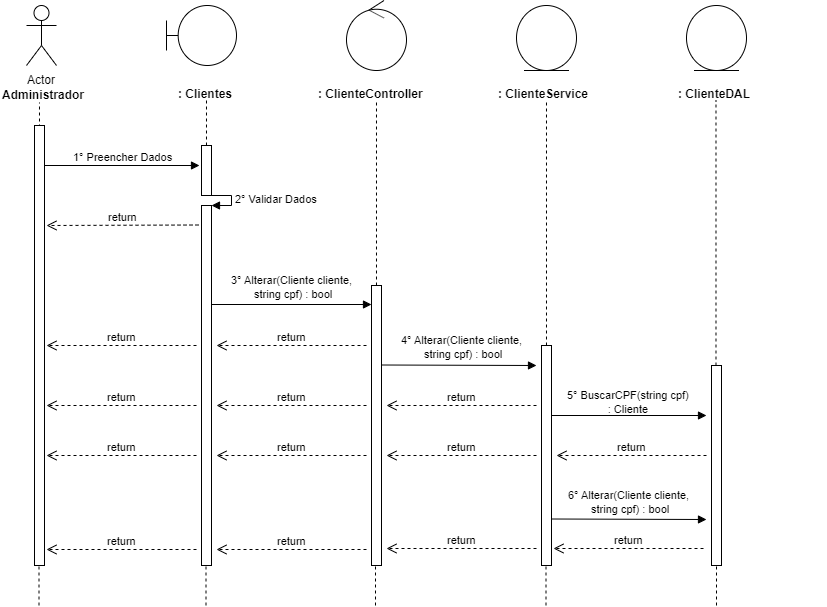

The diagram above was exported from draw.io. Its source (the exported page's mxGraphModel, read from the mxfile embedded in the PNG):
<mxGraphModel dx="1108" dy="433" grid="1" gridSize="10" guides="1" tooltips="1" connect="1" arrows="1" fold="1" page="1" pageScale="1" pageWidth="827" pageHeight="1169" math="0" shadow="0">
  <root>
    <mxCell id="0" />
    <mxCell id="1" parent="0" />
    <mxCell id="0rl8sCd2smoYntP0GRUY-1" value="Actor" style="shape=umlActor;verticalLabelPosition=bottom;labelBackgroundColor=#ffffff;verticalAlign=top;html=1;" parent="1" vertex="1">
      <mxGeometry x="120" y="40" width="30" height="60" as="geometry" />
    </mxCell>
    <mxCell id="0rl8sCd2smoYntP0GRUY-3" value="&lt;b&gt;Administrador&lt;/b&gt;" style="text;html=1;resizable=0;points=[];autosize=1;align=left;verticalAlign=top;spacingTop=-4;" parent="1" vertex="1">
      <mxGeometry x="94" y="120" width="100" height="20" as="geometry" />
    </mxCell>
    <mxCell id="0rl8sCd2smoYntP0GRUY-4" value="" style="endArrow=none;dashed=1;html=1;entryX=0.511;entryY=1.25;entryDx=0;entryDy=0;entryPerimeter=0;" parent="1" edge="1">
      <mxGeometry width="50" height="50" relative="1" as="geometry">
        <mxPoint x="133" y="480" as="sourcePoint" />
        <mxPoint x="132.99" y="137" as="targetPoint" />
      </mxGeometry>
    </mxCell>
    <mxCell id="0rl8sCd2smoYntP0GRUY-8" value="" style="shape=umlBoundary;whiteSpace=wrap;html=1;" parent="1" vertex="1">
      <mxGeometry x="260" y="40" width="70" height="60" as="geometry" />
    </mxCell>
    <mxCell id="0rl8sCd2smoYntP0GRUY-11" value="&lt;b&gt;: Clientes&lt;/b&gt;" style="text;html=1;" parent="1" vertex="1">
      <mxGeometry x="270" y="115" width="150" height="30" as="geometry" />
    </mxCell>
    <mxCell id="0rl8sCd2smoYntP0GRUY-12" value="" style="endArrow=none;dashed=1;html=1;entryX=0.511;entryY=1.25;entryDx=0;entryDy=0;entryPerimeter=0;" parent="1" source="0rl8sCd2smoYntP0GRUY-24" edge="1">
      <mxGeometry width="50" height="50" relative="1" as="geometry">
        <mxPoint x="300" y="480" as="sourcePoint" />
        <mxPoint x="299.99" y="135" as="targetPoint" />
      </mxGeometry>
    </mxCell>
    <mxCell id="0rl8sCd2smoYntP0GRUY-13" value="" style="ellipse;shape=umlControl;whiteSpace=wrap;html=1;" parent="1" vertex="1">
      <mxGeometry x="440" y="35" width="60" height="70" as="geometry" />
    </mxCell>
    <mxCell id="0rl8sCd2smoYntP0GRUY-14" value="&lt;b&gt;: ClienteController&lt;/b&gt;" style="text;html=1;" parent="1" vertex="1">
      <mxGeometry x="410" y="115" width="150" height="30" as="geometry" />
    </mxCell>
    <mxCell id="0rl8sCd2smoYntP0GRUY-15" value="" style="endArrow=none;dashed=1;html=1;entryX=0.511;entryY=1.25;entryDx=0;entryDy=0;entryPerimeter=0;" parent="1" source="0rl8sCd2smoYntP0GRUY-33" edge="1">
      <mxGeometry width="50" height="50" relative="1" as="geometry">
        <mxPoint x="470" y="480" as="sourcePoint" />
        <mxPoint x="469.99" y="135" as="targetPoint" />
      </mxGeometry>
    </mxCell>
    <mxCell id="0rl8sCd2smoYntP0GRUY-16" value="" style="ellipse;shape=umlEntity;whiteSpace=wrap;html=1;" parent="1" vertex="1">
      <mxGeometry x="610" y="40" width="60" height="65" as="geometry" />
    </mxCell>
    <mxCell id="0rl8sCd2smoYntP0GRUY-17" value="&lt;b&gt;: ClienteService&lt;/b&gt;" style="text;html=1;" parent="1" vertex="1">
      <mxGeometry x="590" y="115" width="150" height="30" as="geometry" />
    </mxCell>
    <mxCell id="0rl8sCd2smoYntP0GRUY-18" value="" style="ellipse;shape=umlEntity;whiteSpace=wrap;html=1;" parent="1" vertex="1">
      <mxGeometry x="780" y="40" width="60" height="65" as="geometry" />
    </mxCell>
    <mxCell id="0rl8sCd2smoYntP0GRUY-19" value="&lt;b&gt;: ClienteDAL&lt;/b&gt;" style="text;html=1;" parent="1" vertex="1">
      <mxGeometry x="770" y="115" width="150" height="30" as="geometry" />
    </mxCell>
    <mxCell id="0rl8sCd2smoYntP0GRUY-20" value="" style="endArrow=none;dashed=1;html=1;entryX=0.511;entryY=1.25;entryDx=0;entryDy=0;entryPerimeter=0;" parent="1" source="0rl8sCd2smoYntP0GRUY-40" edge="1">
      <mxGeometry width="50" height="50" relative="1" as="geometry">
        <mxPoint x="640" y="479" as="sourcePoint" />
        <mxPoint x="639.99" y="134" as="targetPoint" />
      </mxGeometry>
    </mxCell>
    <mxCell id="0rl8sCd2smoYntP0GRUY-21" value="" style="endArrow=none;dashed=1;html=1;entryX=0.511;entryY=1.25;entryDx=0;entryDy=0;entryPerimeter=0;" parent="1" source="0rl8sCd2smoYntP0GRUY-45" edge="1">
      <mxGeometry width="50" height="50" relative="1" as="geometry">
        <mxPoint x="809.5" y="480" as="sourcePoint" />
        <mxPoint x="809.49" y="135" as="targetPoint" />
      </mxGeometry>
    </mxCell>
    <mxCell id="0rl8sCd2smoYntP0GRUY-22" value="1° Preencher Dados" style="html=1;verticalAlign=bottom;endArrow=block;" parent="1" source="0rl8sCd2smoYntP0GRUY-37" edge="1">
      <mxGeometry width="80" relative="1" as="geometry">
        <mxPoint x="133" y="200" as="sourcePoint" />
        <mxPoint x="293" y="200" as="targetPoint" />
        <mxPoint as="offset" />
      </mxGeometry>
    </mxCell>
    <mxCell id="0rl8sCd2smoYntP0GRUY-24" value="" style="html=1;points=[];perimeter=orthogonalPerimeter;" parent="1" vertex="1">
      <mxGeometry x="295" y="180" width="10" height="50" as="geometry" />
    </mxCell>
    <mxCell id="0rl8sCd2smoYntP0GRUY-25" value="" style="endArrow=none;dashed=1;html=1;entryX=0.511;entryY=1.25;entryDx=0;entryDy=0;entryPerimeter=0;" parent="1" source="0rl8sCd2smoYntP0GRUY-26" target="0rl8sCd2smoYntP0GRUY-24" edge="1">
      <mxGeometry width="50" height="50" relative="1" as="geometry">
        <mxPoint x="300" y="480" as="sourcePoint" />
        <mxPoint x="299.99" y="135" as="targetPoint" />
      </mxGeometry>
    </mxCell>
    <mxCell id="0rl8sCd2smoYntP0GRUY-27" value="2° Validar Dados" style="edgeStyle=orthogonalEdgeStyle;html=1;align=left;spacingLeft=2;endArrow=block;rounded=0;entryX=1;entryY=0;" parent="1" target="0rl8sCd2smoYntP0GRUY-26" edge="1">
      <mxGeometry relative="1" as="geometry">
        <mxPoint x="300" y="230" as="sourcePoint" />
        <Array as="points">
          <mxPoint x="325" y="230" />
        </Array>
      </mxGeometry>
    </mxCell>
    <mxCell id="0rl8sCd2smoYntP0GRUY-26" value="" style="html=1;points=[];perimeter=orthogonalPerimeter;" parent="1" vertex="1">
      <mxGeometry x="295" y="240" width="10" height="360" as="geometry" />
    </mxCell>
    <mxCell id="0rl8sCd2smoYntP0GRUY-29" value="return" style="html=1;verticalAlign=bottom;endArrow=open;dashed=1;endSize=8;" parent="1" edge="1">
      <mxGeometry relative="1" as="geometry">
        <mxPoint x="292" y="259.5" as="sourcePoint" />
        <mxPoint x="140" y="260" as="targetPoint" />
      </mxGeometry>
    </mxCell>
    <mxCell id="0rl8sCd2smoYntP0GRUY-30" value="" style="html=1;verticalAlign=bottom;endArrow=block;" parent="1" edge="1">
      <mxGeometry width="80" relative="1" as="geometry">
        <mxPoint x="305" y="339" as="sourcePoint" />
        <mxPoint x="465" y="339" as="targetPoint" />
      </mxGeometry>
    </mxCell>
    <mxCell id="0rl8sCd2smoYntP0GRUY-31" value="&lt;span style=&quot;font-size: 11px&quot;&gt;3°&amp;nbsp;Alterar(Cliente cliente, &lt;br&gt;string cpf) : bool&lt;/span&gt;" style="text;html=1;resizable=0;points=[];autosize=1;align=center;verticalAlign=top;spacingTop=-4;" parent="1" vertex="1">
      <mxGeometry x="315" y="305" width="140" height="30" as="geometry" />
    </mxCell>
    <mxCell id="0rl8sCd2smoYntP0GRUY-33" value="" style="html=1;points=[];perimeter=orthogonalPerimeter;" parent="1" vertex="1">
      <mxGeometry x="465" y="320" width="10" height="280" as="geometry" />
    </mxCell>
    <mxCell id="0rl8sCd2smoYntP0GRUY-35" value="return" style="html=1;verticalAlign=bottom;endArrow=open;dashed=1;endSize=8;" parent="1" edge="1">
      <mxGeometry relative="1" as="geometry">
        <mxPoint x="460" y="380" as="sourcePoint" />
        <mxPoint x="310" y="380" as="targetPoint" />
      </mxGeometry>
    </mxCell>
    <mxCell id="0rl8sCd2smoYntP0GRUY-36" value="return" style="html=1;verticalAlign=bottom;endArrow=open;dashed=1;endSize=8;" parent="1" edge="1">
      <mxGeometry relative="1" as="geometry">
        <mxPoint x="290" y="380" as="sourcePoint" />
        <mxPoint x="140" y="380" as="targetPoint" />
      </mxGeometry>
    </mxCell>
    <mxCell id="0rl8sCd2smoYntP0GRUY-37" value="" style="html=1;points=[];perimeter=orthogonalPerimeter;" parent="1" vertex="1">
      <mxGeometry x="128" y="160" width="10" height="440" as="geometry" />
    </mxCell>
    <mxCell id="0rl8sCd2smoYntP0GRUY-39" value="" style="html=1;verticalAlign=bottom;endArrow=block;" parent="1" edge="1">
      <mxGeometry width="80" relative="1" as="geometry">
        <mxPoint x="475" y="399.5" as="sourcePoint" />
        <mxPoint x="630" y="400" as="targetPoint" />
      </mxGeometry>
    </mxCell>
    <mxCell id="0rl8sCd2smoYntP0GRUY-40" value="" style="html=1;points=[];perimeter=orthogonalPerimeter;" parent="1" vertex="1">
      <mxGeometry x="635" y="380" width="10" height="220" as="geometry" />
    </mxCell>
    <mxCell id="0rl8sCd2smoYntP0GRUY-42" value="return" style="html=1;verticalAlign=bottom;endArrow=open;dashed=1;endSize=8;" parent="1" edge="1">
      <mxGeometry relative="1" as="geometry">
        <mxPoint x="630" y="440" as="sourcePoint" />
        <mxPoint x="480" y="440" as="targetPoint" />
      </mxGeometry>
    </mxCell>
    <mxCell id="0rl8sCd2smoYntP0GRUY-43" value="return" style="html=1;verticalAlign=bottom;endArrow=open;dashed=1;endSize=8;" parent="1" edge="1">
      <mxGeometry relative="1" as="geometry">
        <mxPoint x="460" y="440" as="sourcePoint" />
        <mxPoint x="310" y="440" as="targetPoint" />
      </mxGeometry>
    </mxCell>
    <mxCell id="0rl8sCd2smoYntP0GRUY-44" value="return" style="html=1;verticalAlign=bottom;endArrow=open;dashed=1;endSize=8;" parent="1" edge="1">
      <mxGeometry relative="1" as="geometry">
        <mxPoint x="290" y="440" as="sourcePoint" />
        <mxPoint x="140" y="440" as="targetPoint" />
      </mxGeometry>
    </mxCell>
    <mxCell id="0rl8sCd2smoYntP0GRUY-45" value="" style="html=1;points=[];perimeter=orthogonalPerimeter;" parent="1" vertex="1">
      <mxGeometry x="805" y="400" width="10" height="200" as="geometry" />
    </mxCell>
    <mxCell id="0rl8sCd2smoYntP0GRUY-49" value="" style="html=1;verticalAlign=bottom;endArrow=block;" parent="1" edge="1">
      <mxGeometry width="80" relative="1" as="geometry">
        <mxPoint x="645" y="450" as="sourcePoint" />
        <mxPoint x="800" y="450" as="targetPoint" />
      </mxGeometry>
    </mxCell>
    <mxCell id="0rl8sCd2smoYntP0GRUY-50" value="return" style="html=1;verticalAlign=bottom;endArrow=open;dashed=1;endSize=8;" parent="1" edge="1">
      <mxGeometry relative="1" as="geometry">
        <mxPoint x="800" y="490" as="sourcePoint" />
        <mxPoint x="650" y="490" as="targetPoint" />
      </mxGeometry>
    </mxCell>
    <mxCell id="0rl8sCd2smoYntP0GRUY-51" value="return" style="html=1;verticalAlign=bottom;endArrow=open;dashed=1;endSize=8;" parent="1" edge="1">
      <mxGeometry relative="1" as="geometry">
        <mxPoint x="630" y="490" as="sourcePoint" />
        <mxPoint x="480" y="490" as="targetPoint" />
      </mxGeometry>
    </mxCell>
    <mxCell id="0rl8sCd2smoYntP0GRUY-52" value="return" style="html=1;verticalAlign=bottom;endArrow=open;dashed=1;endSize=8;" parent="1" edge="1">
      <mxGeometry relative="1" as="geometry">
        <mxPoint x="460" y="490" as="sourcePoint" />
        <mxPoint x="310" y="490" as="targetPoint" />
      </mxGeometry>
    </mxCell>
    <mxCell id="0rl8sCd2smoYntP0GRUY-53" value="return" style="html=1;verticalAlign=bottom;endArrow=open;dashed=1;endSize=8;" parent="1" edge="1">
      <mxGeometry relative="1" as="geometry">
        <mxPoint x="290" y="490" as="sourcePoint" />
        <mxPoint x="140" y="490" as="targetPoint" />
      </mxGeometry>
    </mxCell>
    <mxCell id="0rl8sCd2smoYntP0GRUY-55" value="" style="html=1;verticalAlign=bottom;endArrow=block;" parent="1" edge="1">
      <mxGeometry width="80" relative="1" as="geometry">
        <mxPoint x="645" y="553.5" as="sourcePoint" />
        <mxPoint x="800" y="554" as="targetPoint" />
      </mxGeometry>
    </mxCell>
    <mxCell id="0rl8sCd2smoYntP0GRUY-56" value="return" style="html=1;verticalAlign=bottom;endArrow=open;dashed=1;endSize=8;" parent="1" edge="1">
      <mxGeometry relative="1" as="geometry">
        <mxPoint x="797" y="583" as="sourcePoint" />
        <mxPoint x="647" y="583" as="targetPoint" />
      </mxGeometry>
    </mxCell>
    <mxCell id="0rl8sCd2smoYntP0GRUY-57" value="return" style="html=1;verticalAlign=bottom;endArrow=open;dashed=1;endSize=8;" parent="1" edge="1">
      <mxGeometry relative="1" as="geometry">
        <mxPoint x="630" y="583" as="sourcePoint" />
        <mxPoint x="480" y="583" as="targetPoint" />
      </mxGeometry>
    </mxCell>
    <mxCell id="0rl8sCd2smoYntP0GRUY-58" value="return" style="html=1;verticalAlign=bottom;endArrow=open;dashed=1;endSize=8;" parent="1" edge="1">
      <mxGeometry relative="1" as="geometry">
        <mxPoint x="460" y="584" as="sourcePoint" />
        <mxPoint x="310" y="584" as="targetPoint" />
      </mxGeometry>
    </mxCell>
    <mxCell id="0rl8sCd2smoYntP0GRUY-59" value="return" style="html=1;verticalAlign=bottom;endArrow=open;dashed=1;endSize=8;" parent="1" edge="1">
      <mxGeometry relative="1" as="geometry">
        <mxPoint x="290" y="584" as="sourcePoint" />
        <mxPoint x="140" y="584" as="targetPoint" />
      </mxGeometry>
    </mxCell>
    <mxCell id="0rl8sCd2smoYntP0GRUY-60" value="" style="endArrow=none;dashed=1;html=1;" parent="1" edge="1">
      <mxGeometry width="50" height="50" relative="1" as="geometry">
        <mxPoint x="132.5" y="640" as="sourcePoint" />
        <mxPoint x="132.5" y="600" as="targetPoint" />
      </mxGeometry>
    </mxCell>
    <mxCell id="0rl8sCd2smoYntP0GRUY-61" value="" style="endArrow=none;dashed=1;html=1;" parent="1" edge="1">
      <mxGeometry width="50" height="50" relative="1" as="geometry">
        <mxPoint x="299.5" y="640" as="sourcePoint" />
        <mxPoint x="299.5" y="600" as="targetPoint" />
      </mxGeometry>
    </mxCell>
    <mxCell id="0rl8sCd2smoYntP0GRUY-62" value="" style="endArrow=none;dashed=1;html=1;" parent="1" edge="1">
      <mxGeometry width="50" height="50" relative="1" as="geometry">
        <mxPoint x="469" y="640" as="sourcePoint" />
        <mxPoint x="469" y="600" as="targetPoint" />
      </mxGeometry>
    </mxCell>
    <mxCell id="0rl8sCd2smoYntP0GRUY-63" value="" style="endArrow=none;dashed=1;html=1;" parent="1" edge="1">
      <mxGeometry width="50" height="50" relative="1" as="geometry">
        <mxPoint x="639.5" y="640" as="sourcePoint" />
        <mxPoint x="639.5" y="600" as="targetPoint" />
      </mxGeometry>
    </mxCell>
    <mxCell id="0rl8sCd2smoYntP0GRUY-64" value="" style="endArrow=none;dashed=1;html=1;" parent="1" edge="1">
      <mxGeometry width="50" height="50" relative="1" as="geometry">
        <mxPoint x="810" y="640" as="sourcePoint" />
        <mxPoint x="810" y="600" as="targetPoint" />
      </mxGeometry>
    </mxCell>
    <mxCell id="TjRVzkxQD6MoFIfPdHV0-3" value="&lt;span style=&quot;font-size: 11px&quot;&gt;5°&amp;nbsp;BuscarCPF(string cpf)&lt;br&gt;: Cliente&lt;br&gt;&lt;/span&gt;" style="text;html=1;resizable=0;points=[];autosize=1;align=center;verticalAlign=top;spacingTop=-4;" parent="1" vertex="1">
      <mxGeometry x="652" y="420" width="140" height="30" as="geometry" />
    </mxCell>
    <mxCell id="B3tWtUkFQ3phzfZORS2J-1" value="&lt;span style=&quot;font-size: 11px&quot;&gt;4°&amp;nbsp;Alterar(Cliente cliente, &lt;br&gt;string cpf) : bool&lt;/span&gt;" style="text;html=1;resizable=0;points=[];autosize=1;align=center;verticalAlign=top;spacingTop=-4;" vertex="1" parent="1">
      <mxGeometry x="485" y="365" width="140" height="30" as="geometry" />
    </mxCell>
    <mxCell id="B3tWtUkFQ3phzfZORS2J-2" value="&lt;span style=&quot;font-size: 11px&quot;&gt;6°&amp;nbsp;Alterar(Cliente cliente, &lt;br&gt;string cpf) : bool&lt;/span&gt;" style="text;html=1;resizable=0;points=[];autosize=1;align=center;verticalAlign=top;spacingTop=-4;" vertex="1" parent="1">
      <mxGeometry x="652" y="520" width="140" height="30" as="geometry" />
    </mxCell>
  </root>
</mxGraphModel>